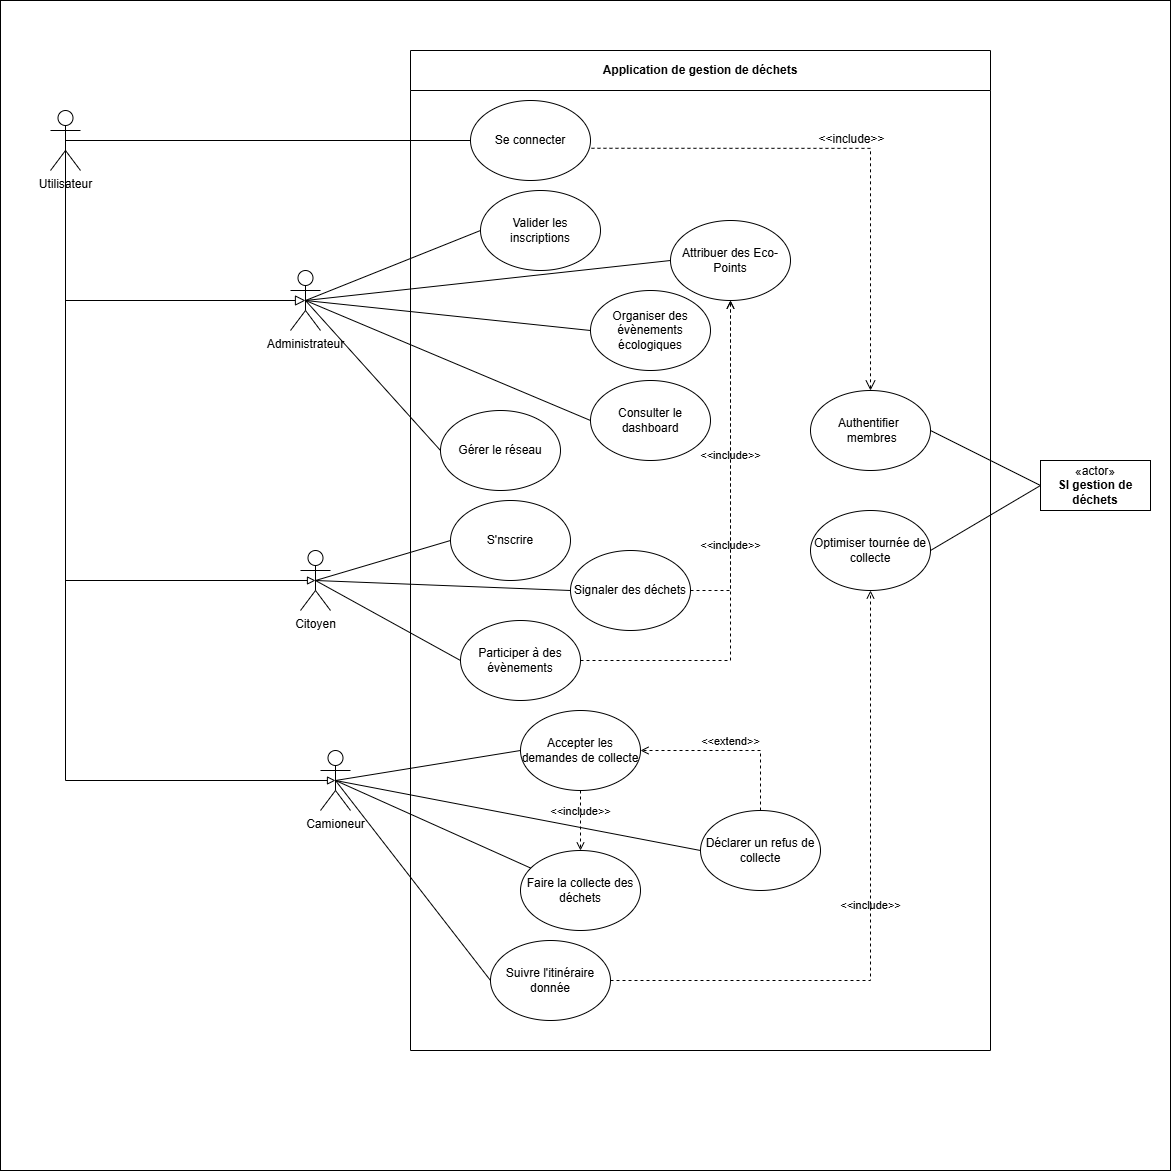

The diagram above was exported from draw.io. Its source (the exported page's mxGraphModel, read from the mxfile embedded in the PNG):
<mxGraphModel dx="2640" dy="1983" grid="1" gridSize="10" guides="1" tooltips="1" connect="1" arrows="1" fold="1" page="1" pageScale="1" pageWidth="827" pageHeight="1169" math="0" shadow="0">
  <root>
    <mxCell id="0" />
    <mxCell id="1" parent="0" />
    <mxCell id="_9NMlRL7N4x2ia7f7T3m-1" parent="1" style="swimlane;whiteSpace=wrap;html=1;startSize=40;" value="Application de gestion de déchets" vertex="1">
      <mxGeometry height="1000" width="580" x="190" y="-470" as="geometry">
        <mxRectangle height="30" width="140" x="170" y="-240" as="alternateBounds" />
      </mxGeometry>
    </mxCell>
    <mxCell id="_9NMlRL7N4x2ia7f7T3m-5" parent="_9NMlRL7N4x2ia7f7T3m-1" style="ellipse;whiteSpace=wrap;html=1;" value="Se connecter" vertex="1">
      <mxGeometry height="80" width="120" x="60" y="50" as="geometry" />
    </mxCell>
    <mxCell id="_9NMlRL7N4x2ia7f7T3m-21" parent="_9NMlRL7N4x2ia7f7T3m-1" style="ellipse;whiteSpace=wrap;html=1;" value="&lt;div&gt;Signaler des déchets&lt;/div&gt;" vertex="1">
      <mxGeometry height="80" width="120" x="160" y="500" as="geometry" />
    </mxCell>
    <mxCell id="_9NMlRL7N4x2ia7f7T3m-22" parent="_9NMlRL7N4x2ia7f7T3m-1" style="ellipse;whiteSpace=wrap;html=1;" value="Participer à des évènements" vertex="1">
      <mxGeometry height="80" width="120" x="50" y="570" as="geometry" />
    </mxCell>
    <mxCell id="ka_b9bLSMUGXx0FsIyC_-2" parent="_9NMlRL7N4x2ia7f7T3m-1" style="ellipse;whiteSpace=wrap;html=1;" value="Valider les inscriptions" vertex="1">
      <mxGeometry height="80" width="120" x="70" y="140" as="geometry" />
    </mxCell>
    <mxCell id="-XqRMs19-137DfOvpRNb-2" parent="_9NMlRL7N4x2ia7f7T3m-1" style="ellipse;whiteSpace=wrap;html=1;" value="Gérer le réseau" vertex="1">
      <mxGeometry height="80" width="120" x="30" y="360" as="geometry" />
    </mxCell>
    <mxCell id="-XqRMs19-137DfOvpRNb-4" parent="_9NMlRL7N4x2ia7f7T3m-1" style="ellipse;whiteSpace=wrap;html=1;" value="Organiser des évènements écologiques" vertex="1">
      <mxGeometry height="80" width="120" x="180" y="240" as="geometry" />
    </mxCell>
    <mxCell id="-XqRMs19-137DfOvpRNb-9" parent="_9NMlRL7N4x2ia7f7T3m-1" style="ellipse;whiteSpace=wrap;html=1;" value="Faire la collecte des déchets" vertex="1">
      <mxGeometry height="80" width="120" x="110" y="800" as="geometry" />
    </mxCell>
    <mxCell id="-XqRMs19-137DfOvpRNb-10" parent="_9NMlRL7N4x2ia7f7T3m-1" style="ellipse;whiteSpace=wrap;html=1;" value="Suivre l'itinéraire donnée" vertex="1">
      <mxGeometry height="80" width="120" x="80" y="890" as="geometry" />
    </mxCell>
    <mxCell id="-XqRMs19-137DfOvpRNb-16" parent="_9NMlRL7N4x2ia7f7T3m-1" style="ellipse;whiteSpace=wrap;html=1;" value="Attribuer des Eco-Points" vertex="1">
      <mxGeometry height="80" width="120" x="260" y="170" as="geometry" />
    </mxCell>
    <mxCell id="-XqRMs19-137DfOvpRNb-20" parent="_9NMlRL7N4x2ia7f7T3m-1" style="ellipse;whiteSpace=wrap;html=1;" value="&lt;span data-path-to-node=&quot;7,1,0&quot; data-index-in-node=&quot;17&quot;&gt;Déclarer un refus de collecte&lt;/span&gt;" vertex="1">
      <mxGeometry height="80" width="120" x="290" y="760" as="geometry" />
    </mxCell>
    <mxCell id="e-CEz2dfFS8FHW_I4P9i-3" parent="_9NMlRL7N4x2ia7f7T3m-1" style="ellipse;whiteSpace=wrap;html=1;" value="S'nscrire" vertex="1">
      <mxGeometry height="80" width="120" x="40" y="450" as="geometry" />
    </mxCell>
    <mxCell id="e-CEz2dfFS8FHW_I4P9i-13" edge="1" parent="_9NMlRL7N4x2ia7f7T3m-1" source="_9NMlRL7N4x2ia7f7T3m-5" style="html=1;verticalAlign=bottom;labelBackgroundColor=none;endArrow=open;endFill=0;dashed=1;rounded=0;fontSize=12;startSize=8;endSize=8;exitX=1.008;exitY=0.597;exitDx=0;exitDy=0;exitPerimeter=0;entryX=0.5;entryY=0;entryDx=0;entryDy=0;edgeStyle=orthogonalEdgeStyle;" target="e-CEz2dfFS8FHW_I4P9i-5" value="&amp;lt;&amp;lt;include&amp;gt;&amp;gt;">
      <mxGeometry relative="1" width="160" as="geometry">
        <mxPoint x="160" y="390" as="sourcePoint" />
        <mxPoint x="320" y="390" as="targetPoint" />
      </mxGeometry>
    </mxCell>
    <mxCell id="mszm5uZB8tLMqK4P1DYj-1" parent="_9NMlRL7N4x2ia7f7T3m-1" style="ellipse;whiteSpace=wrap;html=1;" value="Consulter le dashboard" vertex="1">
      <mxGeometry height="80" width="120" x="180" y="330" as="geometry" />
    </mxCell>
    <mxCell id="mszm5uZB8tLMqK4P1DYj-5" edge="1" parent="_9NMlRL7N4x2ia7f7T3m-1" source="-XqRMs19-137DfOvpRNb-10" style="html=1;verticalAlign=bottom;labelBackgroundColor=none;endArrow=open;endFill=0;dashed=1;rounded=0;entryX=0.5;entryY=1;entryDx=0;entryDy=0;edgeStyle=orthogonalEdgeStyle;exitX=1;exitY=0.5;exitDx=0;exitDy=0;" target="e-CEz2dfFS8FHW_I4P9i-7" value="&amp;lt;&amp;lt;include&amp;gt;&amp;gt;">
      <mxGeometry relative="1" width="160" as="geometry">
        <mxPoint x="220" y="879.3299999999999" as="sourcePoint" />
        <mxPoint x="380" y="879.3299999999999" as="targetPoint" />
      </mxGeometry>
    </mxCell>
    <mxCell id="e-CEz2dfFS8FHW_I4P9i-5" parent="_9NMlRL7N4x2ia7f7T3m-1" style="ellipse;whiteSpace=wrap;html=1;" value="Authentifier&amp;nbsp; &amp;nbsp;membres" vertex="1">
      <mxGeometry height="80" width="120" x="400" y="340" as="geometry" />
    </mxCell>
    <mxCell id="e-CEz2dfFS8FHW_I4P9i-7" parent="_9NMlRL7N4x2ia7f7T3m-1" style="ellipse;whiteSpace=wrap;html=1;" value="Optimiser tournée de collecte" vertex="1">
      <mxGeometry height="80" width="120" x="400" y="460" as="geometry" />
    </mxCell>
    <mxCell id="8xw-z5MkSZpSy2ZPKIYW-4" parent="_9NMlRL7N4x2ia7f7T3m-1" style="ellipse;whiteSpace=wrap;html=1;" value="Accepter les demandes de collecte" vertex="1">
      <mxGeometry height="80" width="120" x="110" y="660" as="geometry" />
    </mxCell>
    <mxCell id="8xw-z5MkSZpSy2ZPKIYW-6" edge="1" parent="_9NMlRL7N4x2ia7f7T3m-1" source="-XqRMs19-137DfOvpRNb-20" style="html=1;verticalAlign=bottom;labelBackgroundColor=none;endArrow=open;endFill=0;dashed=1;rounded=0;entryX=1;entryY=0.5;entryDx=0;entryDy=0;exitX=0.5;exitY=0;exitDx=0;exitDy=0;edgeStyle=orthogonalEdgeStyle;" target="8xw-z5MkSZpSy2ZPKIYW-4" value="&amp;lt;&amp;lt;extend&amp;gt;&amp;gt;">
      <mxGeometry relative="1" width="160" as="geometry">
        <mxPoint x="60" y="850" as="sourcePoint" />
        <mxPoint x="220" y="850" as="targetPoint" />
      </mxGeometry>
    </mxCell>
    <mxCell id="8xw-z5MkSZpSy2ZPKIYW-7" edge="1" parent="_9NMlRL7N4x2ia7f7T3m-1" source="_9NMlRL7N4x2ia7f7T3m-21" style="html=1;verticalAlign=bottom;labelBackgroundColor=none;endArrow=open;endFill=0;dashed=1;rounded=0;entryX=0.5;entryY=1;entryDx=0;entryDy=0;exitX=1;exitY=0.5;exitDx=0;exitDy=0;edgeStyle=orthogonalEdgeStyle;" target="-XqRMs19-137DfOvpRNb-16" value="&amp;lt;&amp;lt;include&amp;gt;&amp;gt;">
      <mxGeometry relative="1" width="160" as="geometry">
        <mxPoint x="60" y="400" as="sourcePoint" />
        <mxPoint x="220" y="400" as="targetPoint" />
      </mxGeometry>
    </mxCell>
    <mxCell id="8xw-z5MkSZpSy2ZPKIYW-9" edge="1" parent="_9NMlRL7N4x2ia7f7T3m-1" source="8xw-z5MkSZpSy2ZPKIYW-4" style="html=1;verticalAlign=bottom;labelBackgroundColor=none;endArrow=open;endFill=0;dashed=1;rounded=0;exitX=0.5;exitY=1;exitDx=0;exitDy=0;entryX=0.5;entryY=0;entryDx=0;entryDy=0;" target="-XqRMs19-137DfOvpRNb-9" value="&amp;lt;&amp;lt;include&amp;gt;&amp;gt;">
      <mxGeometry relative="1" width="160" as="geometry">
        <mxPoint x="30" y="840" as="sourcePoint" />
        <mxPoint x="190" y="840" as="targetPoint" />
      </mxGeometry>
    </mxCell>
    <mxCell id="-XqRMs19-137DfOvpRNb-12" edge="1" parent="1" source="_9NMlRL7N4x2ia7f7T3m-3" style="rounded=0;orthogonalLoop=1;jettySize=auto;html=1;exitX=0.5;exitY=0.5;exitDx=0;exitDy=0;exitPerimeter=0;endArrow=none;endFill=0;" target="-XqRMs19-137DfOvpRNb-9">
      <mxGeometry relative="1" as="geometry" />
    </mxCell>
    <mxCell id="-XqRMs19-137DfOvpRNb-21" edge="1" parent="1" source="_9NMlRL7N4x2ia7f7T3m-3" style="rounded=0;orthogonalLoop=1;jettySize=auto;html=1;exitX=0.5;exitY=0.5;exitDx=0;exitDy=0;exitPerimeter=0;endArrow=none;endFill=0;entryX=0;entryY=0.5;entryDx=0;entryDy=0;" target="-XqRMs19-137DfOvpRNb-20">
      <mxGeometry relative="1" as="geometry" />
    </mxCell>
    <mxCell id="_9NMlRL7N4x2ia7f7T3m-3" parent="1" style="shape=umlActor;verticalLabelPosition=bottom;verticalAlign=top;html=1;outlineConnect=0;" value="Camioneur" vertex="1">
      <mxGeometry height="60" width="30" x="100" y="230" as="geometry" />
    </mxCell>
    <mxCell id="_9NMlRL7N4x2ia7f7T3m-26" edge="1" parent="1" source="_9NMlRL7N4x2ia7f7T3m-4" style="rounded=0;orthogonalLoop=1;jettySize=auto;html=1;exitX=0.5;exitY=0.5;exitDx=0;exitDy=0;exitPerimeter=0;entryX=0;entryY=0.5;entryDx=0;entryDy=0;endArrow=none;endFill=0;" target="_9NMlRL7N4x2ia7f7T3m-22">
      <mxGeometry relative="1" as="geometry" />
    </mxCell>
    <mxCell id="_9NMlRL7N4x2ia7f7T3m-4" parent="1" style="shape=umlActor;verticalLabelPosition=bottom;verticalAlign=top;html=1;outlineConnect=0;" value="Citoyen" vertex="1">
      <mxGeometry height="60" width="30" x="80" y="30" as="geometry" />
    </mxCell>
    <mxCell id="_9NMlRL7N4x2ia7f7T3m-19" edge="1" parent="1" source="_9NMlRL7N4x2ia7f7T3m-6" style="rounded=0;orthogonalLoop=1;jettySize=auto;html=1;exitX=0.5;exitY=0.5;exitDx=0;exitDy=0;exitPerimeter=0;entryX=0.5;entryY=0.5;entryDx=0;entryDy=0;entryPerimeter=0;endArrow=block;endFill=0;edgeStyle=orthogonalEdgeStyle;" target="_9NMlRL7N4x2ia7f7T3m-4">
      <mxGeometry relative="1" as="geometry">
        <Array as="points">
          <mxPoint x="-155" y="60" />
        </Array>
        <mxPoint x="80" y="60" as="targetPoint" />
      </mxGeometry>
    </mxCell>
    <mxCell id="e-CEz2dfFS8FHW_I4P9i-9" edge="1" parent="1" source="_9NMlRL7N4x2ia7f7T3m-6" style="edgeStyle=orthogonalEdgeStyle;rounded=0;orthogonalLoop=1;jettySize=auto;html=1;exitX=0.5;exitY=0.5;exitDx=0;exitDy=0;exitPerimeter=0;fontSize=12;startSize=8;endSize=8;endArrow=block;endFill=0;entryX=0.5;entryY=0.5;entryDx=0;entryDy=0;entryPerimeter=0;" target="ka_b9bLSMUGXx0FsIyC_-4">
      <mxGeometry relative="1" as="geometry">
        <Array as="points">
          <mxPoint x="-155" y="-220" />
        </Array>
      </mxGeometry>
    </mxCell>
    <mxCell id="_9NMlRL7N4x2ia7f7T3m-6" parent="1" style="shape=umlActor;verticalLabelPosition=bottom;verticalAlign=top;html=1;outlineConnect=0;" value="&lt;div&gt;Utilisateur&lt;/div&gt;" vertex="1">
      <mxGeometry height="60" width="30" x="-170" y="-410" as="geometry" />
    </mxCell>
    <mxCell id="_9NMlRL7N4x2ia7f7T3m-8" edge="1" parent="1" source="_9NMlRL7N4x2ia7f7T3m-6" style="rounded=0;orthogonalLoop=1;jettySize=auto;html=1;startArrow=none;startFill=0;entryX=0;entryY=0.5;entryDx=0;entryDy=0;endArrow=none;endFill=0;exitX=0.5;exitY=0.5;exitDx=0;exitDy=0;exitPerimeter=0;" target="_9NMlRL7N4x2ia7f7T3m-5" value=" ">
      <mxGeometry relative="1" as="geometry">
        <mxPoint x="198" y="-150" as="targetPoint" />
      </mxGeometry>
    </mxCell>
    <mxCell id="_9NMlRL7N4x2ia7f7T3m-18" edge="1" parent="1" source="_9NMlRL7N4x2ia7f7T3m-3" style="rounded=0;orthogonalLoop=1;jettySize=auto;html=1;entryX=0;entryY=0.5;entryDx=0;entryDy=0;endArrow=none;endFill=0;exitX=0.5;exitY=0.5;exitDx=0;exitDy=0;exitPerimeter=0;" target="-XqRMs19-137DfOvpRNb-10">
      <mxGeometry relative="1" as="geometry" />
    </mxCell>
    <mxCell id="_9NMlRL7N4x2ia7f7T3m-25" edge="1" parent="1" source="_9NMlRL7N4x2ia7f7T3m-21" style="rounded=0;orthogonalLoop=1;jettySize=auto;html=1;endArrow=none;endFill=0;entryX=0.5;entryY=0.5;entryDx=0;entryDy=0;entryPerimeter=0;exitX=0;exitY=0.5;exitDx=0;exitDy=0;" target="_9NMlRL7N4x2ia7f7T3m-4" value="">
      <mxGeometry relative="1" as="geometry">
        <mxPoint x="235" y="-70" as="sourcePoint" />
        <mxPoint x="110" y="-30" as="targetPoint" />
      </mxGeometry>
    </mxCell>
    <mxCell id="-XqRMs19-137DfOvpRNb-1" edge="1" parent="1" source="ka_b9bLSMUGXx0FsIyC_-4" style="rounded=0;orthogonalLoop=1;jettySize=auto;html=1;exitX=0.5;exitY=0.5;exitDx=0;exitDy=0;exitPerimeter=0;entryX=0;entryY=0.5;entryDx=0;entryDy=0;endArrow=none;endFill=0;" target="ka_b9bLSMUGXx0FsIyC_-2">
      <mxGeometry relative="1" as="geometry" />
    </mxCell>
    <mxCell id="-XqRMs19-137DfOvpRNb-3" edge="1" parent="1" source="ka_b9bLSMUGXx0FsIyC_-4" style="rounded=0;orthogonalLoop=1;jettySize=auto;html=1;exitX=0.5;exitY=0.5;exitDx=0;exitDy=0;exitPerimeter=0;entryX=0;entryY=0.5;entryDx=0;entryDy=0;endArrow=none;endFill=0;" target="-XqRMs19-137DfOvpRNb-2">
      <mxGeometry relative="1" as="geometry" />
    </mxCell>
    <mxCell id="tG8fMZ3Ac4SDEgp_Uq8l-2" edge="1" parent="1" source="ka_b9bLSMUGXx0FsIyC_-4" style="rounded=0;orthogonalLoop=1;jettySize=auto;html=1;exitX=0.5;exitY=0.5;exitDx=0;exitDy=0;exitPerimeter=0;entryX=0;entryY=0.5;entryDx=0;entryDy=0;endArrow=none;endFill=0;" target="-XqRMs19-137DfOvpRNb-4">
      <mxGeometry relative="1" as="geometry" />
    </mxCell>
    <mxCell id="mszm5uZB8tLMqK4P1DYj-2" edge="1" parent="1" source="ka_b9bLSMUGXx0FsIyC_-4" style="rounded=0;orthogonalLoop=1;jettySize=auto;html=1;exitX=0.5;exitY=0.5;exitDx=0;exitDy=0;exitPerimeter=0;entryX=0;entryY=0.5;entryDx=0;entryDy=0;endArrow=none;endFill=0;" target="mszm5uZB8tLMqK4P1DYj-1">
      <mxGeometry relative="1" as="geometry" />
    </mxCell>
    <mxCell id="ka_b9bLSMUGXx0FsIyC_-4" parent="1" style="shape=umlActor;verticalLabelPosition=bottom;verticalAlign=top;html=1;outlineConnect=0;" value="Administrateur" vertex="1">
      <mxGeometry height="60" width="30" x="70" y="-250" as="geometry" />
    </mxCell>
    <mxCell id="-XqRMs19-137DfOvpRNb-15" edge="1" parent="1" source="_9NMlRL7N4x2ia7f7T3m-6" style="rounded=0;orthogonalLoop=1;jettySize=auto;html=1;entryX=0.5;entryY=0.5;entryDx=0;entryDy=0;entryPerimeter=0;endArrow=block;endFill=0;edgeStyle=orthogonalEdgeStyle;" target="_9NMlRL7N4x2ia7f7T3m-3">
      <mxGeometry relative="1" as="geometry">
        <Array as="points">
          <mxPoint x="-155" y="260" />
        </Array>
        <mxPoint x="-160" y="-380" as="sourcePoint" />
        <mxPoint x="110" y="260" as="targetPoint" />
      </mxGeometry>
    </mxCell>
    <mxCell id="tG8fMZ3Ac4SDEgp_Uq8l-3" edge="1" parent="1" source="ka_b9bLSMUGXx0FsIyC_-4" style="rounded=0;orthogonalLoop=1;jettySize=auto;html=1;exitX=0.5;exitY=0.5;exitDx=0;exitDy=0;exitPerimeter=0;entryX=0;entryY=0.5;entryDx=0;entryDy=0;endArrow=none;endFill=0;" target="-XqRMs19-137DfOvpRNb-16">
      <mxGeometry relative="1" as="geometry" />
    </mxCell>
    <mxCell id="e-CEz2dfFS8FHW_I4P9i-4" edge="1" parent="1" source="_9NMlRL7N4x2ia7f7T3m-4" style="rounded=0;orthogonalLoop=1;jettySize=auto;html=1;entryX=0;entryY=0.5;entryDx=0;entryDy=0;fontSize=12;startSize=8;endSize=8;endArrow=none;endFill=0;exitX=0.5;exitY=0.5;exitDx=0;exitDy=0;exitPerimeter=0;" target="e-CEz2dfFS8FHW_I4P9i-3">
      <mxGeometry relative="1" as="geometry">
        <mxPoint x="110" y="50" as="sourcePoint" />
      </mxGeometry>
    </mxCell>
    <mxCell id="e-CEz2dfFS8FHW_I4P9i-16" parent="1" style="whiteSpace=wrap;html=1;aspect=fixed;fillColor=none;" value="" vertex="1">
      <mxGeometry height="1170" width="1170" x="-220" y="-520" as="geometry" />
    </mxCell>
    <mxCell id="e-CEz2dfFS8FHW_I4P9i-2" parent="1" style="html=1;whiteSpace=wrap;" value="«actor»&lt;br&gt;&lt;b&gt;SI gestion de déchets&lt;/b&gt;" vertex="1">
      <mxGeometry height="50" width="110" x="820" y="-60" as="geometry" />
    </mxCell>
    <mxCell id="e-CEz2dfFS8FHW_I4P9i-6" edge="1" parent="1" source="e-CEz2dfFS8FHW_I4P9i-2" style="edgeStyle=none;curved=1;rounded=0;orthogonalLoop=1;jettySize=auto;html=1;exitX=0;exitY=0.5;exitDx=0;exitDy=0;entryX=1;entryY=0.5;entryDx=0;entryDy=0;fontSize=12;startSize=8;endSize=8;endArrow=none;endFill=0;" target="e-CEz2dfFS8FHW_I4P9i-5">
      <mxGeometry relative="1" as="geometry" />
    </mxCell>
    <mxCell id="e-CEz2dfFS8FHW_I4P9i-8" edge="1" parent="1" source="e-CEz2dfFS8FHW_I4P9i-2" style="edgeStyle=none;curved=1;rounded=0;orthogonalLoop=1;jettySize=auto;html=1;exitX=0;exitY=0.5;exitDx=0;exitDy=0;entryX=1;entryY=0.5;entryDx=0;entryDy=0;fontSize=12;startSize=8;endSize=8;endArrow=none;endFill=0;" target="e-CEz2dfFS8FHW_I4P9i-7">
      <mxGeometry relative="1" as="geometry" />
    </mxCell>
    <mxCell id="8xw-z5MkSZpSy2ZPKIYW-5" edge="1" parent="1" source="_9NMlRL7N4x2ia7f7T3m-3" style="endArrow=none;html=1;rounded=0;entryX=0;entryY=0.5;entryDx=0;entryDy=0;exitX=0.5;exitY=0.5;exitDx=0;exitDy=0;exitPerimeter=0;" target="8xw-z5MkSZpSy2ZPKIYW-4" value="">
      <mxGeometry height="50" relative="1" width="50" as="geometry">
        <mxPoint x="120" y="260" as="sourcePoint" />
        <mxPoint x="440" y="270" as="targetPoint" />
      </mxGeometry>
    </mxCell>
    <mxCell id="8xw-z5MkSZpSy2ZPKIYW-8" edge="1" parent="1" source="_9NMlRL7N4x2ia7f7T3m-22" style="html=1;verticalAlign=bottom;labelBackgroundColor=none;endArrow=open;endFill=0;dashed=1;rounded=0;exitX=1;exitY=0.5;exitDx=0;exitDy=0;edgeStyle=orthogonalEdgeStyle;" value="&amp;lt;&amp;lt;include&amp;gt;&amp;gt;">
      <mxGeometry relative="1" width="160" as="geometry">
        <mxPoint x="250" y="70" as="sourcePoint" />
        <mxPoint x="510" y="-220" as="targetPoint" />
      </mxGeometry>
    </mxCell>
  </root>
</mxGraphModel>